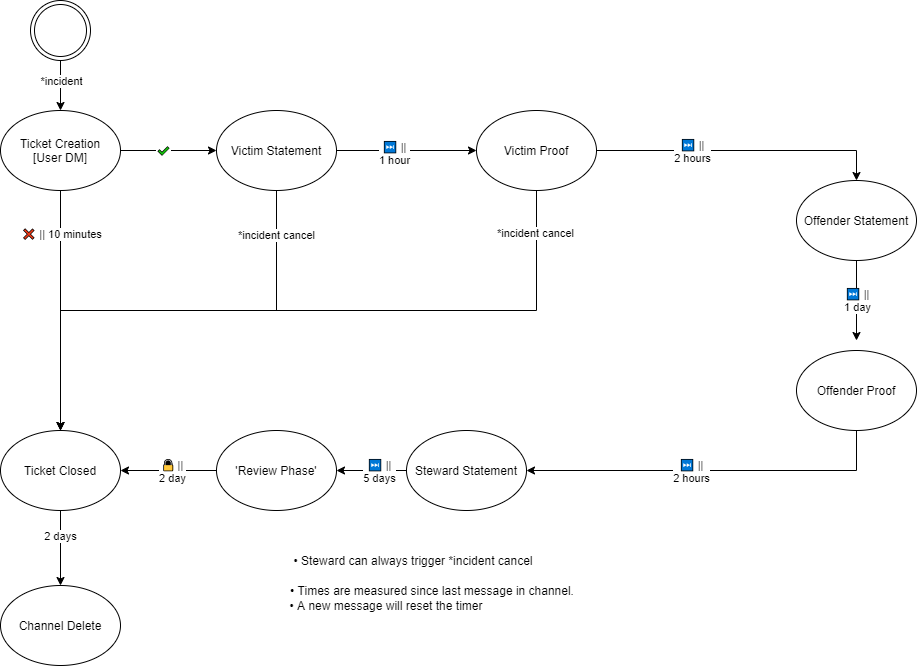

The diagram above was exported from draw.io. Its source (the exported page's mxGraphModel, read from the mxfile embedded in the PNG):
<mxGraphModel dx="2062" dy="1182" grid="1" gridSize="10" guides="1" tooltips="1" connect="1" arrows="1" fold="1" page="1" pageScale="1" pageWidth="827" pageHeight="1169" math="0" shadow="0">
  <root>
    <mxCell id="0" />
    <mxCell id="1" parent="0" />
    <mxCell id="_psoJqtIm8-eyCLjbMSt-3" style="edgeStyle=orthogonalEdgeStyle;rounded=0;orthogonalLoop=1;jettySize=auto;html=1;entryX=0.5;entryY=0;entryDx=0;entryDy=0;" parent="1" source="_psoJqtIm8-eyCLjbMSt-1" target="_psoJqtIm8-eyCLjbMSt-18" edge="1">
      <mxGeometry relative="1" as="geometry">
        <Array as="points" />
      </mxGeometry>
    </mxCell>
    <mxCell id="_psoJqtIm8-eyCLjbMSt-4" value="❌ || 10 minutes" style="edgeLabel;html=1;align=center;verticalAlign=middle;resizable=0;points=[];" parent="_psoJqtIm8-eyCLjbMSt-3" vertex="1" connectable="0">
      <mxGeometry x="-0.277" y="-2" relative="1" as="geometry">
        <mxPoint x="2" y="-43.43" as="offset" />
      </mxGeometry>
    </mxCell>
    <mxCell id="_psoJqtIm8-eyCLjbMSt-6" style="edgeStyle=orthogonalEdgeStyle;rounded=0;orthogonalLoop=1;jettySize=auto;html=1;entryX=0;entryY=0.5;entryDx=0;entryDy=0;" parent="1" source="_psoJqtIm8-eyCLjbMSt-1" target="_psoJqtIm8-eyCLjbMSt-5" edge="1">
      <mxGeometry relative="1" as="geometry" />
    </mxCell>
    <mxCell id="_psoJqtIm8-eyCLjbMSt-7" value="✔" style="edgeLabel;html=1;align=center;verticalAlign=middle;resizable=0;points=[];" parent="_psoJqtIm8-eyCLjbMSt-6" vertex="1" connectable="0">
      <mxGeometry x="0.2653" y="2" relative="1" as="geometry">
        <mxPoint x="-18.57" y="2" as="offset" />
      </mxGeometry>
    </mxCell>
    <mxCell id="_psoJqtIm8-eyCLjbMSt-1" value="Ticket Creation&lt;br&gt;[User DM]" style="ellipse;whiteSpace=wrap;html=1;" parent="1" vertex="1">
      <mxGeometry x="54" y="110" width="120" height="80" as="geometry" />
    </mxCell>
    <mxCell id="_psoJqtIm8-eyCLjbMSt-10" style="edgeStyle=orthogonalEdgeStyle;rounded=0;orthogonalLoop=1;jettySize=auto;html=1;entryX=0;entryY=0.5;entryDx=0;entryDy=0;" parent="1" source="_psoJqtIm8-eyCLjbMSt-5" target="_psoJqtIm8-eyCLjbMSt-8" edge="1">
      <mxGeometry relative="1" as="geometry" />
    </mxCell>
    <mxCell id="_psoJqtIm8-eyCLjbMSt-11" value="⏭ ||&lt;br&gt;1 hour" style="edgeLabel;html=1;align=center;verticalAlign=middle;resizable=0;points=[];" parent="_psoJqtIm8-eyCLjbMSt-10" vertex="1" connectable="0">
      <mxGeometry x="-0.181" y="-2" relative="1" as="geometry">
        <mxPoint as="offset" />
      </mxGeometry>
    </mxCell>
    <mxCell id="_7f36utovUDnFqfyj10l-2" value="&lt;br&gt;" style="edgeLabel;html=1;align=center;verticalAlign=middle;resizable=0;points=[];" vertex="1" connectable="0" parent="_psoJqtIm8-eyCLjbMSt-10">
      <mxGeometry x="-0.1571" y="-5" relative="1" as="geometry">
        <mxPoint as="offset" />
      </mxGeometry>
    </mxCell>
    <mxCell id="_psoJqtIm8-eyCLjbMSt-40" style="edgeStyle=orthogonalEdgeStyle;rounded=0;orthogonalLoop=1;jettySize=auto;html=1;entryX=0.5;entryY=0;entryDx=0;entryDy=0;" parent="1" source="_psoJqtIm8-eyCLjbMSt-5" target="_psoJqtIm8-eyCLjbMSt-18" edge="1">
      <mxGeometry relative="1" as="geometry">
        <Array as="points">
          <mxPoint x="330" y="310" />
          <mxPoint x="114" y="310" />
        </Array>
      </mxGeometry>
    </mxCell>
    <mxCell id="_psoJqtIm8-eyCLjbMSt-42" value="*incident cancel" style="edgeLabel;html=1;align=center;verticalAlign=middle;resizable=0;points=[];" parent="_psoJqtIm8-eyCLjbMSt-40" vertex="1" connectable="0">
      <mxGeometry x="-0.8064" y="-1" relative="1" as="geometry">
        <mxPoint as="offset" />
      </mxGeometry>
    </mxCell>
    <mxCell id="_psoJqtIm8-eyCLjbMSt-5" value="Victim Statement" style="ellipse;whiteSpace=wrap;html=1;" parent="1" vertex="1">
      <mxGeometry x="270" y="110" width="120" height="80" as="geometry" />
    </mxCell>
    <mxCell id="_psoJqtIm8-eyCLjbMSt-13" style="edgeStyle=orthogonalEdgeStyle;rounded=0;orthogonalLoop=1;jettySize=auto;html=1;entryX=0.5;entryY=0;entryDx=0;entryDy=0;" parent="1" source="_psoJqtIm8-eyCLjbMSt-8" target="_psoJqtIm8-eyCLjbMSt-15" edge="1">
      <mxGeometry relative="1" as="geometry">
        <mxPoint x="860" y="150" as="targetPoint" />
      </mxGeometry>
    </mxCell>
    <mxCell id="_psoJqtIm8-eyCLjbMSt-14" value="⏭ ||&lt;br&gt;2 hours" style="edgeLabel;html=1;align=center;verticalAlign=middle;resizable=0;points=[];" parent="_psoJqtIm8-eyCLjbMSt-13" vertex="1" connectable="0">
      <mxGeometry x="-0.1074" y="-2" relative="1" as="geometry">
        <mxPoint x="-33.79" y="-1.97" as="offset" />
      </mxGeometry>
    </mxCell>
    <mxCell id="_psoJqtIm8-eyCLjbMSt-41" style="edgeStyle=orthogonalEdgeStyle;rounded=0;orthogonalLoop=1;jettySize=auto;html=1;entryX=0.5;entryY=0;entryDx=0;entryDy=0;" parent="1" source="_psoJqtIm8-eyCLjbMSt-8" target="_psoJqtIm8-eyCLjbMSt-18" edge="1">
      <mxGeometry relative="1" as="geometry">
        <Array as="points">
          <mxPoint x="590" y="310" />
          <mxPoint x="114" y="310" />
        </Array>
      </mxGeometry>
    </mxCell>
    <mxCell id="_psoJqtIm8-eyCLjbMSt-43" value="*incident cancel" style="edgeLabel;html=1;align=center;verticalAlign=middle;resizable=0;points=[];" parent="_psoJqtIm8-eyCLjbMSt-41" vertex="1" connectable="0">
      <mxGeometry x="-0.8815" y="-2" relative="1" as="geometry">
        <mxPoint as="offset" />
      </mxGeometry>
    </mxCell>
    <mxCell id="_psoJqtIm8-eyCLjbMSt-8" value="Victim Proof" style="ellipse;whiteSpace=wrap;html=1;" parent="1" vertex="1">
      <mxGeometry x="530" y="110" width="120" height="80" as="geometry" />
    </mxCell>
    <mxCell id="_psoJqtIm8-eyCLjbMSt-21" style="edgeStyle=orthogonalEdgeStyle;rounded=0;orthogonalLoop=1;jettySize=auto;html=1;" parent="1" source="_psoJqtIm8-eyCLjbMSt-15" edge="1">
      <mxGeometry relative="1" as="geometry">
        <mxPoint x="910" y="340" as="targetPoint" />
      </mxGeometry>
    </mxCell>
    <mxCell id="_psoJqtIm8-eyCLjbMSt-33" value="⏭ ||&lt;br&gt;1 day" style="edgeLabel;html=1;align=center;verticalAlign=middle;resizable=0;points=[];" parent="_psoJqtIm8-eyCLjbMSt-21" vertex="1" connectable="0">
      <mxGeometry x="-0.2381" y="-1" relative="1" as="geometry">
        <mxPoint x="1" y="9.66" as="offset" />
      </mxGeometry>
    </mxCell>
    <mxCell id="_psoJqtIm8-eyCLjbMSt-15" value="Offender Statement" style="ellipse;whiteSpace=wrap;html=1;" parent="1" vertex="1">
      <mxGeometry x="850" y="180" width="120" height="80" as="geometry" />
    </mxCell>
    <mxCell id="_psoJqtIm8-eyCLjbMSt-22" style="edgeStyle=orthogonalEdgeStyle;rounded=0;orthogonalLoop=1;jettySize=auto;html=1;entryX=1;entryY=0.5;entryDx=0;entryDy=0;" parent="1" source="_psoJqtIm8-eyCLjbMSt-16" target="_psoJqtIm8-eyCLjbMSt-17" edge="1">
      <mxGeometry relative="1" as="geometry">
        <Array as="points">
          <mxPoint x="910" y="470" />
        </Array>
      </mxGeometry>
    </mxCell>
    <mxCell id="_psoJqtIm8-eyCLjbMSt-32" value="⏭ ||&lt;br&gt;2 hours" style="edgeLabel;html=1;align=center;verticalAlign=middle;resizable=0;points=[];" parent="_psoJqtIm8-eyCLjbMSt-22" vertex="1" connectable="0">
      <mxGeometry x="0.1673" y="1" relative="1" as="geometry">
        <mxPoint x="10.07" y="-1" as="offset" />
      </mxGeometry>
    </mxCell>
    <mxCell id="_psoJqtIm8-eyCLjbMSt-16" value="Offender Proof" style="ellipse;whiteSpace=wrap;html=1;" parent="1" vertex="1">
      <mxGeometry x="850" y="350" width="120" height="80" as="geometry" />
    </mxCell>
    <mxCell id="_psoJqtIm8-eyCLjbMSt-23" style="edgeStyle=orthogonalEdgeStyle;rounded=0;orthogonalLoop=1;jettySize=auto;html=1;entryX=1;entryY=0.5;entryDx=0;entryDy=0;exitX=0;exitY=0.5;exitDx=0;exitDy=0;" parent="1" source="_psoJqtIm8-eyCLjbMSt-34" target="_psoJqtIm8-eyCLjbMSt-18" edge="1">
      <mxGeometry relative="1" as="geometry" />
    </mxCell>
    <mxCell id="_psoJqtIm8-eyCLjbMSt-29" value="🔒 ||&lt;br&gt;2 day" style="edgeLabel;html=1;align=center;verticalAlign=middle;resizable=0;points=[];" parent="_psoJqtIm8-eyCLjbMSt-23" vertex="1" connectable="0">
      <mxGeometry x="0.2643" y="1" relative="1" as="geometry">
        <mxPoint x="16.86" y="-1" as="offset" />
      </mxGeometry>
    </mxCell>
    <mxCell id="_psoJqtIm8-eyCLjbMSt-35" style="edgeStyle=orthogonalEdgeStyle;rounded=0;orthogonalLoop=1;jettySize=auto;html=1;entryX=1;entryY=0.5;entryDx=0;entryDy=0;" parent="1" source="_psoJqtIm8-eyCLjbMSt-17" target="_psoJqtIm8-eyCLjbMSt-34" edge="1">
      <mxGeometry relative="1" as="geometry" />
    </mxCell>
    <mxCell id="_psoJqtIm8-eyCLjbMSt-39" value="⏭ ||&lt;br&gt;5 days" style="edgeLabel;html=1;align=center;verticalAlign=middle;resizable=0;points=[];" parent="_psoJqtIm8-eyCLjbMSt-35" vertex="1" connectable="0">
      <mxGeometry x="-0.1946" relative="1" as="geometry">
        <mxPoint as="offset" />
      </mxGeometry>
    </mxCell>
    <mxCell id="_psoJqtIm8-eyCLjbMSt-17" value="Steward Statement" style="ellipse;whiteSpace=wrap;html=1;" parent="1" vertex="1">
      <mxGeometry x="460" y="430" width="120" height="80" as="geometry" />
    </mxCell>
    <mxCell id="_psoJqtIm8-eyCLjbMSt-24" style="edgeStyle=orthogonalEdgeStyle;rounded=0;orthogonalLoop=1;jettySize=auto;html=1;entryX=0.5;entryY=0;entryDx=0;entryDy=0;" parent="1" source="_psoJqtIm8-eyCLjbMSt-18" target="_psoJqtIm8-eyCLjbMSt-19" edge="1">
      <mxGeometry relative="1" as="geometry" />
    </mxCell>
    <mxCell id="_psoJqtIm8-eyCLjbMSt-28" value="2 days" style="edgeLabel;html=1;align=center;verticalAlign=middle;resizable=0;points=[];" parent="_psoJqtIm8-eyCLjbMSt-24" vertex="1" connectable="0">
      <mxGeometry x="-0.3257" y="-1" relative="1" as="geometry">
        <mxPoint as="offset" />
      </mxGeometry>
    </mxCell>
    <mxCell id="_psoJqtIm8-eyCLjbMSt-18" value="Ticket Closed" style="ellipse;whiteSpace=wrap;html=1;" parent="1" vertex="1">
      <mxGeometry x="54" y="430" width="120" height="80" as="geometry" />
    </mxCell>
    <mxCell id="_psoJqtIm8-eyCLjbMSt-19" value="Channel Delete" style="ellipse;whiteSpace=wrap;html=1;" parent="1" vertex="1">
      <mxGeometry x="54" y="585" width="120" height="80" as="geometry" />
    </mxCell>
    <mxCell id="_psoJqtIm8-eyCLjbMSt-34" value="'Review Phase'" style="ellipse;whiteSpace=wrap;html=1;" parent="1" vertex="1">
      <mxGeometry x="270" y="430" width="120" height="80" as="geometry" />
    </mxCell>
    <mxCell id="_psoJqtIm8-eyCLjbMSt-37" style="edgeStyle=orthogonalEdgeStyle;rounded=0;orthogonalLoop=1;jettySize=auto;html=1;entryX=0.5;entryY=0;entryDx=0;entryDy=0;" parent="1" source="_psoJqtIm8-eyCLjbMSt-36" target="_psoJqtIm8-eyCLjbMSt-1" edge="1">
      <mxGeometry relative="1" as="geometry" />
    </mxCell>
    <mxCell id="_psoJqtIm8-eyCLjbMSt-38" value="*incident" style="edgeLabel;html=1;align=center;verticalAlign=middle;resizable=0;points=[];" parent="_psoJqtIm8-eyCLjbMSt-37" vertex="1" connectable="0">
      <mxGeometry x="-0.2039" relative="1" as="geometry">
        <mxPoint as="offset" />
      </mxGeometry>
    </mxCell>
    <mxCell id="_psoJqtIm8-eyCLjbMSt-36" value="" style="ellipse;shape=doubleEllipse;html=1;dashed=0;whitespace=wrap;aspect=fixed;" parent="1" vertex="1">
      <mxGeometry x="84" width="60" height="60" as="geometry" />
    </mxCell>
    <mxCell id="_psoJqtIm8-eyCLjbMSt-44" value="• Steward can always trigger *incident cancel" style="text;html=1;strokeColor=none;fillColor=none;align=center;verticalAlign=middle;whiteSpace=wrap;rounded=0;" parent="1" vertex="1">
      <mxGeometry x="327" y="550" width="280" height="20" as="geometry" />
    </mxCell>
    <mxCell id="_psoJqtIm8-eyCLjbMSt-45" value="• Times are measured since last message in channel." style="text;html=1;strokeColor=none;fillColor=none;align=center;verticalAlign=middle;whiteSpace=wrap;rounded=0;" parent="1" vertex="1">
      <mxGeometry x="342" y="577" width="288" height="25" as="geometry" />
    </mxCell>
    <mxCell id="_psoJqtIm8-eyCLjbMSt-46" value="• A new message will reset the timer" style="text;html=1;strokeColor=none;fillColor=none;align=center;verticalAlign=middle;whiteSpace=wrap;rounded=0;" parent="1" vertex="1">
      <mxGeometry x="342" y="595" width="196" height="20" as="geometry" />
    </mxCell>
  </root>
</mxGraphModel>